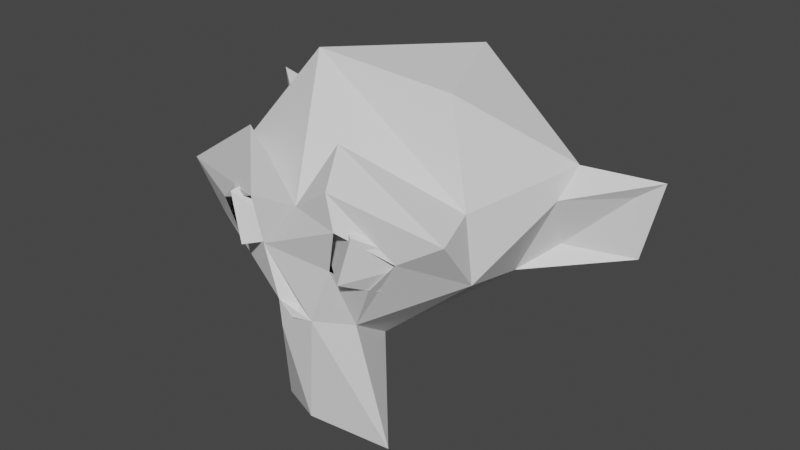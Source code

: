 # Source: Monkey.blend  (saved by Blender 2.92.15; exported with 4.5.12 LTS)
import bpy
from mathutils import Matrix  # noqa: F401  (used for matrix-valued properties, if any)

bpy.ops.wm.read_factory_settings(use_empty=True)
scene = bpy.context.scene
scene.name = 'Scene'

# ---- collections
col_collection = bpy.data.collections.new('Collection'); scene.collection.children.link(col_collection)

# ---- world
world_world = bpy.data.worlds.new('World'); scene.world = world_world
world_world.use_nodes = True; world_world.node_tree.nodes.clear()
_N = world_world.node_tree.nodes; _L = world_world.node_tree.links
n0 = _N.new('ShaderNodeOutputWorld'); n0.name = 'World Output'; n0.location = (300, 300)
n1 = _N.new('ShaderNodeBackground'); n1.name = 'Background'; n1.location = (10, 300)
n1.inputs[0].default_value = (0.05088, 0.05088, 0.05088, 1.0)
_L.new(n1.outputs[0], n0.inputs[0])
n0.is_active_output = True
world_world.color = (0.05088, 0.05088, 0.05088)
world_world.use_sun_shadow = False
world_world.sun_shadow_jitter_overblur = 0.0

# ---- meshes
me_suzanne = bpy.data.meshes.new('Suzanne')
me_suzanne.from_pydata([(-0.484, -0.5769, 0.02016), (0.484, -0.5769, 0.02016), (0.1038, -0.6403, 0.1599), (-0.101, -0.6419, 0.159), (0.3938, -0.79, 0.3785), (0.1562, -0.6484, 0.4375), (-0.2785, -0.5987, 0.4629), (-0.3931, -0.791, 0.3778), (0.4649, -0.5444, 0.4136), (-0.5564, -0.5302, 0.3159), (0.6334, -0.5665, 0.2421), (-0.3189, -0.8095, 0.1143), (0.3205, -0.8087, 0.1144), (0.0, -0.7969, -0.1875), (0.1619, 0.8862, 0.4256), (0.07329, 0.6802, -0.2829), (-0.3772, -0.4727, -0.9788), (0.2499, -0.6067, -0.2249), (0.8015, -0.632, 0.4015), (-0.2624, -0.7784, 0.3873), (0.247, -0.7905, 0.5609), (0.0, -0.75, -0.1953), (0.0, -0.7422, -0.1406), (-0.7883, -0.5042, 0.03457), (-0.8167, -0.6394, 0.39), (-0.249, -0.7635, 0.754), (-0.004906, -0.7328, 0.3925), (-0.0913, -0.7924, -0.1183), (0.1154, -0.7801, -0.1745), (-0.1018, -0.7701, -0.2887), (-0.001748, -0.6962, -0.8415), (-0.413, -0.7525, 0.3885), (-0.5531, -0.6936, 0.2609), (-0.414, -0.7189, 0.08783), (0.3084, -0.8108, 0.3865), (0.2229, -0.7566, 0.1324), (0.4145, -0.6973, 0.06919), (0.5606, -0.6774, 0.2499), (-0.2196, -0.7538, 0.1311), (0.2506, -0.7017, 0.7722), (-0.721, -0.361, 0.4318), (-0.2378, -0.5074, -0.2178), (0.7899, -0.4005, 0.1078), (-0.3452, -0.1843, 0.9647), (-0.8445, 0.4556, 0.4029), (-0.2141, -0.3419, -0.4102), (0.3693, -0.51, -0.9849), (0.1692, -0.2945, -0.4478), (0.187, 0.4989, 0.9318), (-0.7186, 0.3808, 0.6943), (0.4656, -0.1522, 0.901), (0.7177, -0.3628, 0.4372), (0.8681, 0.3664, 0.4781), (-0.6354, 0.3503, -0.09008), (0.6769, 0.1344, -0.07939), (-1.188, 0.445, 0.03171), (0.8615, 0.1921, 0.3449), (0.8212, 0.3202, 0.0443), (-1.169, 0.3973, 0.4295), (-0.9834, 0.3545, 0.3017), (-0.8301, 0.3214, 0.04547), (-0.7089, 0.1393, -0.07113), (-0.8512, 0.1919, 0.3636), (1.15, 0.4258, 0.3644), (-1.305, 0.5054, 0.4665), (1.291, 0.4673, 0.4666), (1.188, 0.4611, 0.0215), (0.6965, 0.3747, -0.06196)], [], [(4, 12, 10), (11, 7, 9), (12, 4, 2), (7, 11, 3), (7, 3, 6), (7, 6, 9), (10, 8, 4), (23, 41, 27), (18, 37, 42), (26, 20, 39), (20, 26, 34), (19, 26, 25), (24, 19, 25), (18, 20, 37), (23, 32, 24), (28, 17, 35), (35, 38, 28), (46, 30, 16), (28, 30, 46), (30, 29, 16), (38, 35, 34, 26), (13, 22, 21), (13, 22, 27), (22, 28, 38), (27, 22, 38), (17, 37, 36), (32, 23, 33), (19, 32, 31), (18, 51, 39), (42, 51, 18), (47, 46, 16), (47, 16, 45), (49, 43, 48), (50, 51, 52), (40, 43, 49), (26, 39, 51), (25, 26, 40), (56, 52, 51), (49, 62, 40), (15, 54, 47), (67, 14, 52), (44, 15, 53), (63, 66, 65), (66, 57, 54), (63, 65, 56), (42, 54, 56), (62, 60, 61), (62, 58, 60), (23, 62, 61), (57, 63, 56), (66, 63, 57), (59, 55, 60), (62, 44, 64), (55, 64, 53), (10, 12, 1), (0, 11, 9), (1, 12, 2), (3, 11, 0), (4, 5, 2), (4, 8, 5), (17, 28, 46), (16, 29, 41), (17, 42, 37), (39, 20, 18), (24, 32, 19), (27, 38, 23), (15, 47, 45, 53), (38, 26, 19), (28, 29, 30), (13, 28, 22), (27, 28, 13), (29, 28, 27), (29, 27, 41), (35, 17, 36), (33, 23, 38), (20, 34, 37), (24, 25, 40), (23, 24, 40), (17, 46, 47), (45, 16, 41), (48, 14, 44, 49), (14, 67, 15), (44, 14, 15), (43, 50, 48), (43, 26, 51, 50), (14, 48, 52), (48, 50, 52), (61, 53, 41, 23), (40, 26, 43), (42, 56, 51), (40, 62, 23), (49, 44, 62), (53, 45, 41), (47, 54, 42, 17), (52, 65, 66, 67), (15, 67, 54), (58, 64, 55), (56, 54, 57), (60, 58, 59), (55, 61, 60), (59, 58, 55), (66, 54, 67), (53, 61, 55), (58, 62, 64), (56, 65, 52), (53, 64, 44)])
_uv = me_suzanne.uv_layers.new(name='UVMap')
_uv.uv.foreach_set('vector', [0.8986, 0.618, 0.8628, 0.6126, 0.9202, 0.5244, 0.8612, 0.798, 0.897, 0.7945, 0.9374, 0.8676, 0.8628, 0.6126, 0.8986, 0.618, 0.8197, 0.6775, 0.897, 0.7945, 0.8612, 0.798, 0.8213, 0.7312, 0.897, 0.7945, 0.8213, 0.7312, 0.9497, 0.748, 0.897, 0.7945, 0.9497, 0.748, 0.9374, 0.8676, 0.9202, 0.5244, 0.9684, 0.5939, 0.8986, 0.618, 0.3272, 0.2416, 0.4207, 0.1598, 0.5004, 0.1918, 0.6969, 0.3145, 0.6492, 0.2923, 0.723, 0.2529, 0.5235, 0.392, 0.6101, 0.3577, 0.622, 0.4038, 0.6101, 0.3577, 0.5235, 0.392, 0.6059, 0.325, 0.443, 0.3287, 0.5235, 0.392, 0.4259, 0.4, 0.3405, 0.3184, 0.443, 0.3287, 0.4259, 0.4, 0.6969, 0.3145, 0.6101, 0.3577, 0.6492, 0.2923, 0.3272, 0.2416, 0.3907, 0.2964, 0.3405, 0.3184, 0.54, 0.1798, 0.6146, 0.1636, 0.5812, 0.2746, 0.5812, 0.2746, 0.4591, 0.2742, 0.54, 0.1798, 0.5523, 0.05934, 0.5178, 0.07725, 0.4857, 0.05592, 0.54, 0.1798, 0.5178, 0.07725, 0.5523, 0.05934, 0.5178, 0.07725, 0.5012, 0.1643, 0.4857, 0.05592, 0.4591, 0.2742, 0.5812, 0.2746, 0.6059, 0.325, 0.5235, 0.392, 0.5191, 0.1854, 0.5198, 0.2008, 0.5176, 0.1906, 0.5191, 0.1854, 0.5198, 0.2008, 0.5004, 0.1918, 0.5198, 0.2008, 0.54, 0.1798, 0.4591, 0.2742, 0.5004, 0.1918, 0.5198, 0.2008, 0.4591, 0.2742, 0.6146, 0.1636, 0.6492, 0.2923, 0.6197, 0.2639, 0.3907, 0.2964, 0.3272, 0.2416, 0.4192, 0.2661, 0.443, 0.3287, 0.3907, 0.2964, 0.4135, 0.3244, 0.6969, 0.3145, 0.7269, 0.3299, 0.622, 0.4038, 0.723, 0.2529, 0.7715, 0.3179, 0.6969, 0.3145, 0.6454, 0.06894, 0.5523, 0.05934, 0.5399, 0.02133, 0.3949, 0.01922, 0.4857, 0.05592, 0.3995, 0.08212, 0.146, 0.2466, 0.1294, 0.363, 0.000144, 0.2591, 0.872, 0.3278, 0.7715, 0.3179, 0.8472, 0.2173, 0.2603, 0.3269, 0.1294, 0.363, 0.146, 0.2466, 0.826, 0.455, 0.7631, 0.4315, 0.7715, 0.3179, 0.2793, 0.4579, 0.2176, 0.4775, 0.2603, 0.3269, 0.8221, 0.2127, 0.8472, 0.2173, 0.7715, 0.3179, 0.146, 0.2466, 0.2033, 0.2175, 0.2603, 0.3269, 0.8738, 0.05588, 0.7946, 0.1729, 0.6454, 0.06894, 0.855, 0.1418, 0.9638, 0.1732, 0.8472, 0.2173, 0.1709, 0.1946, 0.1644, 0.02697, 0.1979, 0.1373, 0.5432, 0.8092, 0.543, 0.7339, 0.6656, 0.7593, 0.543, 0.7339, 0.435, 0.7385, 0.4072, 0.6711, 0.5432, 0.8092, 0.604, 0.8308, 0.403, 0.8332, 0.723, 0.2529, 0.7946, 0.1729, 0.8221, 0.2127, 0.3435, 0.8566, 0.3238, 0.7329, 0.3568, 0.6692, 0.3435, 0.8566, 0.1968, 0.8401, 0.3238, 0.7329, 0.3272, 0.2416, 0.2033, 0.2175, 0.2355, 0.1697, 0.435, 0.7385, 0.5432, 0.8092, 0.403, 0.8332, 0.543, 0.7339, 0.5432, 0.8092, 0.435, 0.7385, 0.272, 0.8128, 0.2169, 0.7346, 0.3238, 0.7329, 0.04432, 0.5423, 0.1067, 0.5826, 0.1095, 0.7417, 0.2169, 0.7346, 0.1095, 0.7417, 0.2692, 0.6101, 0.9202, 0.5244, 0.8628, 0.6126, 0.8361, 0.5364, 0.8312, 0.8731, 0.8612, 0.798, 0.9374, 0.8676, 0.8361, 0.5364, 0.8628, 0.6126, 0.8197, 0.6775, 0.8213, 0.7312, 0.8612, 0.798, 0.8312, 0.8731, 0.8986, 0.618, 0.9189, 0.6997, 0.8197, 0.6775, 0.8986, 0.618, 0.9684, 0.5939, 0.9189, 0.6997, 0.6146, 0.1636, 0.54, 0.1798, 0.5523, 0.05934, 0.4857, 0.05592, 0.5012, 0.1643, 0.4207, 0.1598, 0.6146, 0.1636, 0.723, 0.2529, 0.6492, 0.2923, 0.622, 0.4038, 0.6101, 0.3577, 0.6969, 0.3145, 0.3405, 0.3184, 0.3907, 0.2964, 0.443, 0.3287, 0.5004, 0.1918, 0.4591, 0.2742, 0.3272, 0.2416, 0.1644, 0.02697, 0.3949, 0.01922, 0.3995, 0.08212, 0.1979, 0.1373, 0.4591, 0.2742, 0.5235, 0.392, 0.443, 0.3287, 0.54, 0.1798, 0.5012, 0.1643, 0.5178, 0.07725, 0.5191, 0.1854, 0.54, 0.1798, 0.5198, 0.2008, 0.5004, 0.1918, 0.54, 0.1798, 0.5191, 0.1854, 0.5012, 0.1643, 0.54, 0.1798, 0.5004, 0.1918, 0.5012, 0.1643, 0.5004, 0.1918, 0.4207, 0.1598, 0.5812, 0.2746, 0.6146, 0.1636, 0.6197, 0.2639, 0.4192, 0.2661, 0.3272, 0.2416, 0.4591, 0.2742, 0.6101, 0.3577, 0.6059, 0.325, 0.6492, 0.2923, 0.3405, 0.3184, 0.4259, 0.4, 0.2749, 0.3281, 0.3272, 0.2416, 0.3405, 0.3184, 0.2603, 0.3269, 0.6146, 0.1636, 0.5523, 0.05934, 0.6454, 0.06894, 0.3995, 0.08212, 0.4857, 0.05592, 0.4207, 0.1598, 0.000144, 0.2591, 0.01183, 0.1554, 0.1709, 0.1946, 0.146, 0.2466, 0.9638, 0.1732, 0.855, 0.1418, 0.8738, 0.05588, 0.1709, 0.1946, 0.01183, 0.1554, 0.1644, 0.02697, 0.9271, 0.3851, 0.872, 0.3278, 0.9667, 0.2567, 0.9271, 0.3851, 0.826, 0.455, 0.7715, 0.3179, 0.872, 0.3278, 0.9638, 0.1732, 0.9667, 0.2567, 0.8472, 0.2173, 0.9667, 0.2567, 0.872, 0.3278, 0.8472, 0.2173, 0.2355, 0.1697, 0.1979, 0.1373, 0.4207, 0.1598, 0.3272, 0.2416, 0.2603, 0.3269, 0.2176, 0.4775, 0.1294, 0.363, 0.723, 0.2529, 0.8221, 0.2127, 0.7715, 0.3179, 0.2603, 0.3269, 0.2033, 0.2175, 0.3272, 0.2416, 0.146, 0.2466, 0.1709, 0.1946, 0.2033, 0.2175, 0.1979, 0.1373, 0.3995, 0.08212, 0.4207, 0.1598, 0.6454, 0.06894, 0.7946, 0.1729, 0.723, 0.2529, 0.6146, 0.1636, 0.6582, 0.5857, 0.6656, 0.7593, 0.543, 0.7339, 0.4885, 0.6044, 0.8738, 0.05588, 0.855, 0.1418, 0.7946, 0.1729, 0.1968, 0.8401, 0.1095, 0.7417, 0.2169, 0.7346, 0.403, 0.8332, 0.4072, 0.6711, 0.435, 0.7385, 0.3238, 0.7329, 0.1968, 0.8401, 0.272, 0.8128, 0.2169, 0.7346, 0.3568, 0.6692, 0.3238, 0.7329, 0.272, 0.8128, 0.1968, 0.8401, 0.2169, 0.7346, 0.543, 0.7339, 0.4072, 0.6711, 0.4885, 0.6044, 0.2692, 0.6101, 0.3568, 0.6692, 0.2169, 0.7346, 0.04953, 0.7488, 0.04432, 0.5423, 0.1095, 0.7417, 0.7423, 0.5974, 0.6656, 0.7593, 0.6582, 0.5857, 0.2692, 0.6101, 0.1095, 0.7417, 0.1067, 0.5826])
me_suzanne.use_remesh_fix_poles = True
me_suzanne.use_remesh_preserve_attributes = False
me_suzanne.use_mirror_vertex_groups = False
me_suzanne.update()

# ---- objects
ob_suzanne = bpy.data.objects.new('Suzanne', me_suzanne)

# ---- transforms, parenting, visibility, modifiers, constraints
ob_suzanne.location = (0.0, 0.0, 0.0)
ob_suzanne.lineart.crease_threshold = 0.0

# ---- collection membership
col_collection.objects.link(ob_suzanne)

# ---- scene / render settings (as saved in the file)
scene.frame_start = 1; scene.frame_end = 250; scene.frame_set(1)
scene.render.engine = 'BLENDER_EEVEE_NEXT'
scene.cycles.use_denoising = False
scene.cycles.samples = 128
scene.cycles.sampling_pattern = 'TABULATED_SOBOL'
scene.cycles.use_adaptive_sampling = False
scene.cycles.use_light_tree = False
scene.view_settings.view_transform = 'Filmic'
bpy.context.view_layer.update()

# ---- added for rendering (the .blend has no active camera and no usable light): camera, sun
cam_auto = bpy.data.cameras.new('AutoCamera')
cam_auto.lens = 50.0
cam_auto.sensor_width = 36.0
cam_auto.clip_end = 1000.0
ob_auto_camera = bpy.data.objects.new('AutoCamera', cam_auto)
scene.collection.objects.link(ob_auto_camera)
ob_auto_camera.location = (3.3828, -4.03015, 2.70179)
ob_auto_camera.rotation_euler = (1.09748, -7.21219e-08, 0.694738)
scene.camera = ob_auto_camera
light_auto_sun = bpy.data.lights.new('AutoSun', 'SUN')
light_auto_sun.energy = 3.0
light_auto_sun.angle = 0.0523599
ob_auto_sun = bpy.data.objects.new('AutoSun', light_auto_sun)
scene.collection.objects.link(ob_auto_sun)
ob_auto_sun.rotation_euler = (0.872665, 0.174533, 0.523599)
bpy.context.view_layer.update()
